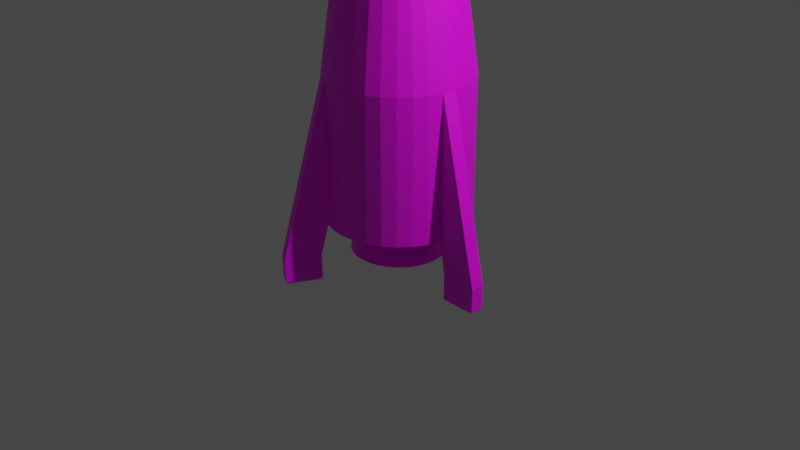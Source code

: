 # Source: lander_big.blend  (saved by Blender 3.4.6; exported with 4.5.12 LTS)
import bpy
from mathutils import Matrix  # noqa: F401  (used for matrix-valued properties, if any)

bpy.ops.wm.read_factory_settings(use_empty=True)
scene = bpy.context.scene
scene.name = 'Scene'

# ---- collections
col_collection = bpy.data.collections.new('Collection'); scene.collection.children.link(col_collection)

# ---- images (referenced by path relative to the original .blend; pixels are not part of the script)
import os
ASSET_DIR = os.environ.get("B2B_ASSET_DIR", "")  # directory of the original .blend (textures are referenced by path, not embedded)
HERE = os.path.dirname(os.path.abspath(__file__))  # packed textures are extracted next to this script under _unpacked/

def load_image(name, relpath, width, height, colorspace="sRGB"):
    """Load a texture the original file referenced (path relative to the .blend, or extracted next to this script)."""
    p = next((c for c in (os.path.join(HERE, relpath), os.path.join(ASSET_DIR, relpath)) if relpath and os.path.exists(c)), "")
    if p:
        img = bpy.data.images.load(p, check_existing=True)
        img.name = name
    else:  # same state as the original file: an image datablock whose file is absent (Cycles renders it pink)
        img = bpy.data.images.new(name, width, height)
        img.source = "FILE"
        img.filepath = "//" + (relpath or name)
    img.colorspace_settings.name = colorspace
    return img
img_europa_nodes_core_nickel_png = load_image('europa_nodes_core_nickel.png', 'europa_nodes_core_nickel.png', 1024, 1024, 'sRGB')
img_europa_nodes_silicate_png = load_image('europa_nodes_silicate.png', 'europa_nodes_silicate.png', 1024, 1024, 'sRGB')
img_eln_wire_png = load_image('eln_wire.png', 'eln_wire.png', 1024, 1024, 'sRGB')
img_europa_nodes_hard_ice_png = load_image('europa_nodes_hard_ice.png', 'europa_nodes_hard_ice.png', 1024, 1024, 'sRGB')

# ---- materials (node trees are filled in below, after node groups)
mat_body = bpy.data.materials.new('body')
mat_body.use_transparent_shadow = False
mat_thruster = bpy.data.materials.new('thruster')
mat_thruster.use_transparent_shadow = False
mat_windows = bpy.data.materials.new('windows')
mat_windows.use_transparent_shadow = False
mat_accent = bpy.data.materials.new('accent')
mat_accent.use_transparent_shadow = False

# ---- material node trees
mat_body.use_nodes = True; mat_body.node_tree.nodes.clear()
_N = mat_body.node_tree.nodes; _L = mat_body.node_tree.links
n0 = _N.new('ShaderNodeBsdfPrincipled'); n0.name = 'Principled BSDF'; n0.location = (10, 300)
n0.distribution = 'GGX'
n0.subsurface_method = 'RANDOM_WALK_SKIN'
n0.inputs[3].default_value = 1.45
n0.inputs[27].default_value = (0.0, 0.0, 0.0, 1.0)
n0.inputs[28].default_value = 1.0
n1 = _N.new('ShaderNodeOutputMaterial'); n1.name = 'Material Output'; n1.location = (300, 300)
n2 = _N.new('ShaderNodeTexImage'); n2.name = 'Image Texture'; n2.location = (-251, 98)
n2.image = img_europa_nodes_core_nickel_png
_L.new(n0.outputs[0], n1.inputs[0])
_L.new(n2.outputs[0], n0.inputs[0])
n1.is_active_output = True
mat_thruster.use_nodes = True; mat_thruster.node_tree.nodes.clear()
_N = mat_thruster.node_tree.nodes; _L = mat_thruster.node_tree.links
n0 = _N.new('ShaderNodeBsdfPrincipled'); n0.name = 'Principled BSDF'; n0.location = (10, 300)
n0.distribution = 'GGX'
n0.subsurface_method = 'RANDOM_WALK_SKIN'
n0.inputs[3].default_value = 1.45
n0.inputs[27].default_value = (0.0, 0.0, 0.0, 1.0)
n0.inputs[28].default_value = 1.0
n1 = _N.new('ShaderNodeOutputMaterial'); n1.name = 'Material Output'; n1.location = (300, 300)
n2 = _N.new('ShaderNodeTexImage'); n2.name = 'Image Texture.001'; n2.location = (-380, 157)
n2.image = img_europa_nodes_silicate_png
_L.new(n0.outputs[0], n1.inputs[0])
_L.new(n2.outputs[0], n0.inputs[0])
n1.is_active_output = True
mat_windows.use_nodes = True; mat_windows.node_tree.nodes.clear()
_N = mat_windows.node_tree.nodes; _L = mat_windows.node_tree.links
n0 = _N.new('ShaderNodeBsdfPrincipled'); n0.name = 'Principled BSDF'; n0.location = (10, 300)
n0.distribution = 'GGX'
n0.subsurface_method = 'RANDOM_WALK_SKIN'
n0.inputs[3].default_value = 1.45
n0.inputs[27].default_value = (0.0, 0.0, 0.0, 1.0)
n0.inputs[28].default_value = 1.0
n1 = _N.new('ShaderNodeOutputMaterial'); n1.name = 'Material Output'; n1.location = (300, 300)
n2 = _N.new('ShaderNodeTexImage'); n2.name = 'Image Texture.001'; n2.location = (-400, 198)
n2.image = img_eln_wire_png
_L.new(n0.outputs[0], n1.inputs[0])
_L.new(n2.outputs[0], n0.inputs[0])
n1.is_active_output = True
mat_accent.use_nodes = True; mat_accent.node_tree.nodes.clear()
_N = mat_accent.node_tree.nodes; _L = mat_accent.node_tree.links
n0 = _N.new('ShaderNodeBsdfPrincipled'); n0.name = 'Principled BSDF'; n0.location = (10, 300)
n0.distribution = 'GGX'
n0.subsurface_method = 'RANDOM_WALK_SKIN'
n0.inputs[3].default_value = 1.45
n0.inputs[27].default_value = (0.0, 0.0, 0.0, 1.0)
n0.inputs[28].default_value = 1.0
n1 = _N.new('ShaderNodeOutputMaterial'); n1.name = 'Material Output'; n1.location = (300, 300)
n2 = _N.new('ShaderNodeTexImage'); n2.name = 'Image Texture'; n2.location = (-323, 157)
n2.image = img_europa_nodes_hard_ice_png
_L.new(n0.outputs[0], n1.inputs[0])
_L.new(n2.outputs[0], n0.inputs[0])
n1.is_active_output = True

# ---- world
world_world = bpy.data.worlds.new('World'); scene.world = world_world
world_world.use_nodes = True; world_world.node_tree.nodes.clear()
_N = world_world.node_tree.nodes; _L = world_world.node_tree.links
n0 = _N.new('ShaderNodeOutputWorld'); n0.name = 'World Output'; n0.location = (300, 300)
n1 = _N.new('ShaderNodeBackground'); n1.name = 'Background'; n1.location = (10, 300)
n1.inputs[0].default_value = (0.05088, 0.05088, 0.05088, 1.0)
_L.new(n1.outputs[0], n0.inputs[0])
n0.is_active_output = True
world_world.color = (0.05088, 0.05088, 0.05088)
world_world.use_sun_shadow = False
world_world.sun_shadow_jitter_overblur = 0.0

# ---- cameras
cam_camera = bpy.data.cameras.new('Camera')
cam_camera.clip_end = 100.0
cam_camera.ortho_scale = 7.314

# ---- lights
light_light = bpy.data.lights.new('Light', 'POINT')
light_light.transmission_factor = 0.0
light_light.energy = 1000.0
light_light.shadow_soft_size = 0.1
light_light.shadow_maximum_resolution = 0.006
light_light.use_absolute_resolution = True

# ---- meshes
me_cylinder = bpy.data.meshes.new('Cylinder')
me_cylinder.from_pydata([(0.0, 1.0, -0.6499), (0.0, 1.0, 1.35), (0.1951, 0.9808, -0.6499), (0.1951, 0.9808, 1.35), (0.3827, 0.9239, -0.6499), (0.3827, 0.9239, 1.35), (0.5556, 0.8315, -0.6499), (0.5556, 0.8315, 1.35), (0.7071, 0.7071, -0.6499), (0.7071, 0.7071, 1.35), (0.8315, 0.5556, -0.6499), (0.8315, 0.5556, 1.35), (0.9239, 0.3827, -0.6499), (0.9239, 0.3827, 1.35), (0.9808, 0.1951, -0.6499), (0.9808, 0.1951, 1.35), (1.0, 0.0, -0.6499), (1.0, 0.0, 1.35), (0.9808, -0.1951, -0.6499), (0.9808, -0.1951, 1.35), (0.9239, -0.3827, -0.6499), (0.9239, -0.3827, 1.35), (0.8315, -0.5556, -0.6499), (0.8315, -0.5556, 1.35), (0.7071, -0.7071, -0.6499), (0.7071, -0.7071, 1.35), (0.5556, -0.8315, -0.6499), (0.5556, -0.8315, 1.35), (0.3827, -0.9239, -0.6499), (0.3827, -0.9239, 1.35), (0.1951, -0.9808, -0.6499), (0.1951, -0.9808, 1.35), (0.0, -1.0, -0.6499), (0.0, -1.0, 1.35), (-0.1951, -0.9808, -0.6499), (-0.1951, -0.9808, 1.35), (-0.3827, -0.9239, -0.6499), (-0.3827, -0.9239, 1.35), (-0.5556, -0.8315, -0.6499), (-0.5556, -0.8315, 1.35), (-0.7071, -0.7071, -0.6499), (-0.7071, -0.7071, 1.35), (-0.8315, -0.5556, -0.6499), (-0.8315, -0.5556, 1.35), (-0.9239, -0.3827, -0.6499), (-0.9239, -0.3827, 1.35), (-0.9808, -0.1951, -0.6499), (-0.9808, -0.1951, 1.35), (-1.0, 0.0, -0.6499), (-1.0, 0.0, 1.35), (-0.9808, 0.1951, -0.6499), (-0.9808, 0.1951, 1.35), (-0.9239, 0.3827, -0.6499), (-0.9239, 0.3827, 1.35), (-0.8315, 0.5556, -0.6499), (-0.8315, 0.5556, 1.35), (-0.7071, 0.7071, -0.6499), (-0.7071, 0.7071, 1.35), (-0.5556, 0.8315, -0.6499), (-0.5556, 0.8315, 1.35), (-0.3827, 0.9239, -0.6499), (-0.3827, 0.9239, 1.35), (-0.1951, 0.9808, -0.6499), (-0.1951, 0.9808, 1.35), (0.1405, 0.7062, 3.35), (1.315e-08, 0.72, 3.35), (0.2755, 0.6652, 3.35), (0.4, 0.5987, 3.35), (0.5091, 0.5091, 3.35), (0.5987, 0.4, 3.35), (0.6652, 0.2755, 3.35), (0.7062, 0.1405, 3.35), (0.72, 4.545e-09, 3.35), (0.7062, -0.1405, 3.35), (0.6652, -0.2755, 3.35), (0.5987, -0.4, 3.35), (0.5091, -0.5091, 3.35), (0.4, -0.5987, 3.35), (0.2755, -0.6652, 3.35), (0.1405, -0.7062, 3.35), (1.315e-08, -0.72, 3.35), (-0.1405, -0.7062, 3.35), (-0.2755, -0.6652, 3.35), (-0.4, -0.5987, 3.35), (-0.5091, -0.5091, 3.35), (-0.5987, -0.4, 3.35), (-0.6652, -0.2755, 3.35), (-0.7062, -0.1405, 3.35), (-0.72, 4.545e-09, 3.35), (-0.7062, 0.1405, 3.35), (-0.6652, 0.2755, 3.35), (-0.5987, 0.4, 3.35), (-0.5091, 0.5091, 3.35), (-0.4, 0.5987, 3.35), (-0.2755, 0.6652, 3.35), (-0.1405, 0.7062, 3.35), (0.1405, 0.7062, 3.85), (6.398e-08, 0.72, 3.85), (0.2755, 0.6652, 3.85), (0.4, 0.5987, 3.85), (0.5091, 0.5091, 3.85), (0.5987, 0.4, 3.85), (0.6652, 0.2755, 3.85), (0.7062, 0.1405, 3.85), (0.72, 4.545e-09, 3.85), (0.7062, -0.1405, 3.85), (0.6652, -0.2755, 3.85), (0.5987, -0.4, 3.85), (0.5091, -0.5091, 3.85), (0.4, -0.5987, 3.85), (0.2755, -0.6652, 3.85), (0.1405, -0.7062, 3.85), (6.398e-08, -0.72, 3.85), (-0.1405, -0.7062, 3.85), (-0.2755, -0.6652, 3.85), (-0.4, -0.5987, 3.85), (-0.5091, -0.5091, 3.85), (-0.5987, -0.4, 3.85), (-0.6652, -0.2755, 3.85), (-0.7062, -0.1405, 3.85), (-0.72, 4.545e-09, 3.85), (-0.7062, 0.1405, 3.85), (-0.6652, 0.2755, 3.85), (-0.5987, 0.4, 3.85), (-0.5091, 0.5091, 3.85), (-0.4, 0.5987, 3.85), (-0.2755, 0.6652, 3.85), (-0.1405, 0.7062, 3.85), (0.008428, 0.04237, 5.85), (1.111e-07, 0.0432, 5.85), (0.01653, 0.03991, 5.85), (0.024, 0.03592, 5.85), (0.03055, 0.03055, 5.85), (0.03592, 0.024, 5.85), (0.03991, 0.01653, 5.85), (0.04237, 0.008428, 5.85), (0.0432, 2.676e-09, 5.85), (0.04237, -0.008428, 5.85), (0.03991, -0.01653, 5.85), (0.03592, -0.024, 5.85), (0.03055, -0.03055, 5.85), (0.024, -0.03592, 5.85), (0.01653, -0.03991, 5.85), (0.008428, -0.04237, 5.85), (1.111e-07, -0.0432, 5.85), (-0.008428, -0.04237, 5.85), (-0.01653, -0.03991, 5.85), (-0.024, -0.03592, 5.85), (-0.03055, -0.03055, 5.85), (-0.03592, -0.024, 5.85), (-0.03991, -0.01653, 5.85), (-0.04237, -0.008428, 5.85), (-0.0432, 2.676e-09, 5.85), (-0.04237, 0.008428, 5.85), (-0.03991, 0.01653, 5.85), (-0.03592, 0.024, 5.85), (-0.03055, 0.03055, 5.85), (-0.024, 0.03592, 5.85), (-0.01653, 0.03991, 5.85), (-0.008428, 0.04237, 5.85), (1.589, -0.03392, -1.101), (1.089, -0.03392, -1.101), (1.089, -0.2299, -1.099), (1.589, -0.2299, -1.099), (-0.6624, -1.454, -1.101), (-0.4325, -1.01, -1.094), (-0.6065, -0.92, -1.099), (-0.8364, -1.364, -1.106), (-0.8508, 1.346, -1.089), (-0.5838, 0.9235, -1.11), (-0.4181, 1.028, -1.111), (-0.6852, 1.451, -1.09), (1.589, -0.03753, -1.432), (1.549, -0.07814, -1.472), (1.13, -0.07814, -1.472), (1.089, -0.03753, -1.432), (1.13, -0.1938, -1.47), (1.089, -0.2335, -1.43), (1.589, -0.2335, -1.43), (1.549, -0.1938, -1.47), (-0.6521, -1.454, -1.431), (-0.668, -1.4, -1.472), (-0.475, -1.027, -1.466), (-0.4222, -1.01, -1.424), (-0.5777, -0.9741, -1.469), (-0.5961, -0.92, -1.43), (-0.826, -1.364, -1.437), (-0.7706, -1.347, -1.475), (-0.8591, 1.357, -1.42), (-0.8047, 1.346, -1.462), (-0.5805, 0.9915, -1.479), (-0.592, 0.9348, -1.441), (-0.4828, 1.053, -1.48), (-0.4264, 1.04, -1.441), (-0.6934, 1.462, -1.42), (-0.7069, 1.408, -1.462), (1.484e-08, 0.3, -0.75), (0.05853, 0.2942, -0.75), (0.1148, 0.2772, -0.75), (0.1667, 0.2494, -0.75), (0.2121, 0.2121, -0.75), (0.2494, 0.1667, -0.75), (0.2772, 0.1148, -0.75), (0.2942, 0.05853, -0.75), (0.3, 1.043e-08, -0.75), (0.2942, -0.05853, -0.75), (0.2772, -0.1148, -0.75), (0.2494, -0.1667, -0.75), (0.2121, -0.2121, -0.75), (0.1667, -0.2494, -0.75), (0.1148, -0.2772, -0.75), (0.05853, -0.2942, -0.75), (1.484e-08, -0.3, -0.75), (-0.05853, -0.2942, -0.75), (-0.1148, -0.2772, -0.75), (-0.1667, -0.2494, -0.75), (-0.2121, -0.2121, -0.75), (-0.2494, -0.1667, -0.75), (-0.2772, -0.1148, -0.75), (-0.2942, -0.05853, -0.75), (-0.3, 1.043e-08, -0.75), (-0.2942, 0.05853, -0.75), (-0.2772, 0.1148, -0.75), (-0.2494, 0.1667, -0.75), (-0.2121, 0.2121, -0.75), (-0.1667, 0.2494, -0.75), (-0.1148, 0.2772, -0.75), (-0.05853, 0.2942, -0.75), (-3.079e-08, 0.66, -1.125), (0.1288, 0.6473, -1.125), (0.2526, 0.6098, -1.125), (0.3667, 0.5488, -1.125), (0.4667, 0.4667, -1.125), (0.5488, 0.3667, -1.125), (0.6098, 0.2526, -1.125), (0.6473, 0.1288, -1.125), (0.66, 2.071e-08, -1.125), (0.6473, -0.1288, -1.125), (0.6098, -0.2526, -1.125), (0.5488, -0.3667, -1.125), (0.4667, -0.4667, -1.125), (0.3667, -0.5488, -1.125), (0.2526, -0.6098, -1.125), (0.1288, -0.6473, -1.125), (-3.079e-08, -0.66, -1.125), (-0.1288, -0.6473, -1.125), (-0.2526, -0.6098, -1.125), (-0.3667, -0.5488, -1.125), (-0.4667, -0.4667, -1.125), (-0.5488, -0.3667, -1.125), (-0.6098, -0.2526, -1.125), (-0.6473, -0.1288, -1.125), (-0.66, 2.071e-08, -1.125), (-0.6473, 0.1288, -1.125), (-0.6098, 0.2526, -1.125), (-0.5488, 0.3667, -1.125), (-0.4667, 0.4667, -1.125), (-0.3667, 0.5488, -1.125), (-0.2526, 0.6098, -1.125), (-0.1288, 0.6473, -1.125), (-3.604e-08, 0.0528, -0.85), (0.0103, 0.05179, -0.85), (0.02021, 0.04878, -0.85), (0.02933, 0.0439, -0.85), (0.03734, 0.03734, -0.85), (0.0439, 0.02933, -0.85), (0.04878, 0.02021, -0.85), (0.05179, 0.0103, -0.85), (0.0528, 1.071e-08, -0.85), (0.05179, -0.0103, -0.85), (0.04878, -0.02021, -0.85), (0.0439, -0.02933, -0.85), (0.03734, -0.03734, -0.85), (0.02933, -0.0439, -0.85), (0.02021, -0.04878, -0.85), (0.0103, -0.05179, -0.85), (-3.604e-08, -0.0528, -0.85), (-0.0103, -0.05179, -0.85), (-0.02021, -0.04878, -0.85), (-0.02933, -0.0439, -0.85), (-0.03734, -0.03734, -0.85), (-0.0439, -0.02933, -0.85), (-0.04878, -0.02021, -0.85), (-0.05179, -0.0103, -0.85), (-0.0528, 1.071e-08, -0.85), (-0.05179, 0.0103, -0.85), (-0.04878, 0.02021, -0.85), (-0.0439, 0.02933, -0.85), (-0.03734, 0.03734, -0.85), (-0.02933, 0.0439, -0.85), (-0.02021, 0.04878, -0.85), (-0.0103, 0.05179, -0.85)], [], [(0, 1, 3, 2), (2, 3, 5, 4), (4, 5, 7, 6), (6, 7, 9, 8), (8, 9, 11, 10), (10, 11, 13, 12), (12, 13, 15, 14), (14, 15, 17, 16), (36, 37, 164, 165), (18, 19, 21, 20), (20, 21, 23, 22), (22, 23, 25, 24), (24, 25, 27, 26), (26, 27, 29, 28), (28, 29, 31, 30), (30, 31, 33, 32), (32, 33, 35, 34), (34, 35, 37, 36), (60, 58, 169, 170), (38, 39, 41, 40), (40, 41, 43, 42), (42, 43, 45, 44), (44, 45, 47, 46), (46, 47, 49, 48), (48, 49, 51, 50), (50, 51, 53, 52), (52, 53, 55, 54), (54, 55, 57, 56), (56, 57, 59, 58), (39, 38, 166, 167), (45, 43, 85, 86), (60, 61, 63, 62), (62, 63, 1, 0), (2, 4, 198, 197), (81, 80, 112, 113), (63, 61, 94, 95), (19, 17, 72, 73), (37, 35, 81, 82), (55, 53, 90, 91), (11, 9, 68, 69), (29, 27, 77, 78), (47, 45, 86, 87), (3, 1, 65, 64), (1, 63, 95, 65), (21, 19, 73, 74), (39, 37, 82, 83), (57, 55, 91, 92), (13, 11, 69, 70), (31, 29, 78, 79), (49, 47, 87, 88), (5, 3, 64, 66), (23, 21, 74, 75), (41, 39, 83, 84), (59, 57, 92, 93), (15, 13, 70, 71), (33, 31, 79, 80), (51, 49, 88, 89), (7, 5, 66, 67), (25, 23, 75, 76), (43, 41, 84, 85), (61, 59, 93, 94), (17, 15, 71, 72), (35, 33, 80, 81), (53, 51, 89, 90), (9, 7, 67, 68), (27, 25, 76, 77), (116, 115, 147, 148), (68, 67, 99, 100), (95, 94, 126, 127), (82, 81, 113, 114), (69, 68, 100, 101), (65, 95, 127, 97), (83, 82, 114, 115), (70, 69, 101, 102), (84, 83, 115, 116), (71, 70, 102, 103), (85, 84, 116, 117), (72, 71, 103, 104), (86, 85, 117, 118), (73, 72, 104, 105), (87, 86, 118, 119), (74, 73, 105, 106), (88, 87, 119, 120), (75, 74, 106, 107), (89, 88, 120, 121), (76, 75, 107, 108), (90, 89, 121, 122), (77, 76, 108, 109), (91, 90, 122, 123), (78, 77, 109, 110), (64, 65, 97, 96), (92, 91, 123, 124), (79, 78, 110, 111), (66, 64, 96, 98), (93, 92, 124, 125), (80, 79, 111, 112), (67, 66, 98, 99), (94, 93, 125, 126), (128, 129, 159, 158, 157, 156, 155, 154, 153, 152, 151, 150, 149, 148, 147, 146, 145, 144, 143, 142, 141, 140, 139, 138, 137, 136, 135, 134, 133, 132, 131, 130), (103, 102, 134, 135), (117, 116, 148, 149), (104, 103, 135, 136), (118, 117, 149, 150), (105, 104, 136, 137), (119, 118, 150, 151), (106, 105, 137, 138), (120, 119, 151, 152), (107, 106, 138, 139), (121, 120, 152, 153), (108, 107, 139, 140), (122, 121, 153, 154), (109, 108, 140, 141), (123, 122, 154, 155), (110, 109, 141, 142), (96, 97, 129, 128), (124, 123, 155, 156), (111, 110, 142, 143), (98, 96, 128, 130), (125, 124, 156, 157), (112, 111, 143, 144), (99, 98, 130, 131), (126, 125, 157, 158), (113, 112, 144, 145), (100, 99, 131, 132), (127, 126, 158, 159), (114, 113, 145, 146), (101, 100, 132, 133), (97, 127, 159, 129), (115, 114, 146, 147), (102, 101, 133, 134), (171, 170, 193, 194), (162, 161, 175, 177), (167, 166, 185, 186), (19, 18, 162, 163), (16, 17, 160, 161), (59, 61, 171, 168), (38, 36, 165, 166), (18, 16, 161, 162), (61, 60, 170, 171), (37, 39, 167, 164), (58, 59, 168, 169), (17, 19, 163, 160), (160, 163, 178, 172), (164, 167, 186, 180), (168, 171, 194, 188), (166, 165, 183, 185), (165, 164, 180, 183), (170, 169, 191, 193), (174, 173, 179, 176), (169, 168, 188, 191), (182, 181, 187, 184), (163, 162, 177, 178), (190, 189, 195, 192), (173, 174, 175, 172), (174, 176, 177, 175), (179, 173, 172, 178), (178, 177, 176, 179), (181, 182, 183, 180), (182, 184, 185, 183), (187, 181, 180, 186), (186, 185, 184, 187), (189, 190, 191, 188), (190, 192, 193, 191), (195, 189, 188, 194), (194, 193, 192, 195), (161, 160, 172, 175), (201, 202, 234, 233), (20, 22, 207, 206), (38, 40, 216, 215), (56, 58, 225, 224), (12, 14, 203, 202), (30, 32, 212, 211), (48, 50, 221, 220), (4, 6, 199, 198), (22, 24, 208, 207), (40, 42, 217, 216), (58, 60, 226, 225), (14, 16, 204, 203), (32, 34, 213, 212), (50, 52, 222, 221), (6, 8, 200, 199), (24, 26, 209, 208), (42, 44, 218, 217), (60, 62, 227, 226), (16, 18, 205, 204), (34, 36, 214, 213), (52, 54, 223, 222), (8, 10, 201, 200), (26, 28, 210, 209), (44, 46, 219, 218), (0, 2, 197, 196), (62, 0, 196, 227), (18, 20, 206, 205), (36, 38, 215, 214), (54, 56, 224, 223), (10, 12, 202, 201), (28, 30, 211, 210), (46, 48, 220, 219), (236, 237, 269, 268), (215, 216, 248, 247), (202, 203, 235, 234), (216, 217, 249, 248), (203, 204, 236, 235), (217, 218, 250, 249), (204, 205, 237, 236), (218, 219, 251, 250), (205, 206, 238, 237), (219, 220, 252, 251), (206, 207, 239, 238), (220, 221, 253, 252), (207, 208, 240, 239), (221, 222, 254, 253), (208, 209, 241, 240), (222, 223, 255, 254), (209, 210, 242, 241), (196, 197, 229, 228), (223, 224, 256, 255), (210, 211, 243, 242), (197, 198, 230, 229), (224, 225, 257, 256), (211, 212, 244, 243), (198, 199, 231, 230), (225, 226, 258, 257), (212, 213, 245, 244), (199, 200, 232, 231), (226, 227, 259, 258), (213, 214, 246, 245), (200, 201, 233, 232), (227, 196, 228, 259), (214, 215, 247, 246), (260, 261, 262, 263, 264, 265, 266, 267, 268, 269, 270, 271, 272, 273, 274, 275, 276, 277, 278, 279, 280, 281, 282, 283, 284, 285, 286, 287, 288, 289, 290, 291), (250, 251, 283, 282), (237, 238, 270, 269), (251, 252, 284, 283), (238, 239, 271, 270), (252, 253, 285, 284), (239, 240, 272, 271), (253, 254, 286, 285), (240, 241, 273, 272), (254, 255, 287, 286), (241, 242, 274, 273), (228, 229, 261, 260), (255, 256, 288, 287), (242, 243, 275, 274), (229, 230, 262, 261), (256, 257, 289, 288), (243, 244, 276, 275), (230, 231, 263, 262), (257, 258, 290, 289), (244, 245, 277, 276), (231, 232, 264, 263), (258, 259, 291, 290), (245, 246, 278, 277), (232, 233, 265, 264), (259, 228, 260, 291), (246, 247, 279, 278), (233, 234, 266, 265), (247, 248, 280, 279), (234, 235, 267, 266), (248, 249, 281, 280), (235, 236, 268, 267), (249, 250, 282, 281)])
me_cylinder.polygons.foreach_set('material_index', [0, 3, 0, 0, 3, 0, 0, 0, 3, 0, 0, 0, 3, 0, 3, 0, 0, 0, 0, 0, 0, 0, 3, 0, 0, 3, 0, 0, 0, 3, 0, 0, 0, 1, 2, 0, 3, 0, 0, 3, 0, 3, 0, 0, 0, 3, 0, 0, 3, 0, 3, 0, 0, 0, 0, 0, 0, 0, 0, 0, 3, 0, 0, 3, 0, 3, 0, 2, 2, 2, 2, 2, 2, 2, 2, 2, 2, 2, 2, 2, 2, 2, 2, 2, 2, 2, 2, 2, 2, 2, 2, 2, 2, 2, 2, 2, 2, 2, 3, 0, 0, 0, 0, 3, 3, 0, 0, 0, 0, 0, 3, 3, 0, 0, 0, 0, 3, 3, 0, 0, 0, 3, 0, 0, 0, 0, 3, 0, 3, 0, 0, 0, 0, 3, 3, 3, 0, 0, 3, 3, 3, 3, 0, 0, 0, 0, 0, 0, 0, 0, 0, 0, 0, 0, 0, 0, 0, 0, 0, 0, 0, 0, 0, 0, 0, 0, 1, 1, 1, 1, 1, 1, 1, 1, 1, 1, 1, 1, 1, 1, 1, 1, 1, 1, 1, 1, 1, 1, 1, 1, 1, 1, 1, 1, 1, 1, 1, 1, 1, 1, 1, 1, 1, 1, 1, 1, 1, 1, 1, 1, 1, 1, 1, 1, 1, 1, 1, 1, 1, 1, 1, 1, 1, 1, 1, 1, 1, 1, 1, 1, 1, 1, 1, 1, 1, 1, 1, 1, 1, 1, 1, 1, 1, 1, 1, 1, 1, 1, 1, 1, 1, 1, 1, 1, 1, 1, 1, 1, 1, 1, 1, 1])
_uv = me_cylinder.uv_layers.new(name='UVMap')
_uv.uv.foreach_set('vector', [1.0, 0.0, 1.0, 1.0, 0.9375, 1.0, 0.9375, 0.0, 0.9375, 0.0, 0.9375, 1.0, 0.875, 1.0, 0.875, 0.0, 0.875, 0.0, 0.875, 1.0, 0.8125, 1.0, 0.8125, 0.0, 0.8125, 0.0, 0.8125, 1.0, 0.75, 1.0, 0.75, 0.0, 0.75, 0.0, 0.75, 1.0, 0.6875, 1.0, 0.6875, 0.0, 0.6875, 0.0, 0.6875, 1.0, 0.625, 1.0, 0.625, 0.0, 0.625, 0.0, 0.625, 1.0, 0.5625, 1.0, 0.5625, 0.0, 0.5625, 0.0, 0.5625, 1.0, 0.5, 1.0, 0.5, 0.0, 0.875, 0.0, 0.875, 1.0, 0.875, 1.0, 0.875, 0.0, 0.4375, 0.0, 0.4375, 1.0, 0.375, 1.0, 0.375, 0.0, 0.375, 0.0, 0.375, 1.0, 0.3125, 1.0, 0.3125, 0.0, 0.3125, 0.0, 0.3125, 1.0, 0.25, 1.0, 0.25, 0.0, 0.25, 0.0, 0.25, 1.0, 0.1875, 1.0, 0.1875, 0.0, 0.1875, 0.0, 0.1875, 1.0, 0.125, 1.0, 0.125, 0.0, 0.125, 0.0, 0.125, 1.0, 0.0625, 1.0, 0.0625, 0.0, 0.0625, 0.0, 0.0625, 1.0, 0.0, 1.0, 0.0, 0.0, 1.0, 0.0, 1.0, 1.0, 0.9375, 1.0, 0.9375, 0.0, 0.9375, 0.0, 0.9375, 1.0, 0.875, 1.0, 0.875, 0.0, 0.6582, 0.4717, 0.6167, 0.4496, 0.6167, 0.4496, 0.6582, 0.4717, 0.8125, 0.0, 0.8125, 1.0, 0.75, 1.0, 0.75, 0.0, 0.75, 0.0, 0.75, 1.0, 0.6875, 1.0, 0.6875, 0.0, 0.6875, 0.0, 0.6875, 1.0, 0.625, 1.0, 0.625, 0.0, 0.625, 0.0, 0.625, 1.0, 0.5625, 1.0, 0.5625, 0.0, 0.5625, 0.0, 0.5625, 1.0, 0.5, 1.0, 0.5, 0.0, 0.5, 0.0, 0.5, 1.0, 0.4375, 1.0, 0.4375, 0.0, 0.4375, 0.0, 0.4375, 1.0, 0.375, 1.0, 0.375, 0.0, 0.375, 0.0, 0.375, 1.0, 0.3125, 1.0, 0.3125, 0.0, 0.3125, 0.0, 0.3125, 1.0, 0.25, 1.0, 0.25, 0.0, 0.25, 0.0, 0.25, 1.0, 0.1875, 1.0, 0.1875, 0.0, 0.8125, 1.0, 0.8125, 0.0, 0.8125, 0.0, 0.8125, 1.0, 0.3125, 1.0, 0.3438, 1.0, 0.3438, 1.0, 0.3125, 1.0, 0.125, 0.0, 0.125, 1.0, 0.0625, 1.0, 0.0625, 0.0, 0.0625, 0.0, 0.0625, 1.0, 0.0, 1.0, 0.0, 0.0, 0.9688, 0.5, 0.9375, 0.5, 0.9375, 0.5, 0.9688, 0.5, 0.4688, 1.0, 0.5, 1.0, 0.5, 1.0, 0.4688, 1.0, 0.03125, 1.0, 0.0625, 1.0, 0.0625, 1.0, 0.03125, 1.0, 0.7188, 1.0, 0.75, 1.0, 0.75, 1.0, 0.7188, 1.0, 0.4375, 1.0, 0.4688, 1.0, 0.4688, 1.0, 0.4375, 1.0, 0.1562, 1.0, 0.1875, 1.0, 0.1875, 1.0, 0.1562, 1.0, 0.8438, 1.0, 0.875, 1.0, 0.875, 1.0, 0.8438, 1.0, 0.5625, 1.0, 0.5938, 1.0, 0.5938, 1.0, 0.5625, 1.0, 0.2812, 1.0, 0.3125, 1.0, 0.3125, 1.0, 0.2812, 1.0, 0.9688, 1.0, 1.0, 1.0, 1.0, 1.0, 0.9688, 1.0, 0.0, 1.0, 0.03125, 1.0, 0.03125, 1.0, 0.0, 1.0, 0.6875, 1.0, 0.7188, 1.0, 0.7188, 1.0, 0.6875, 1.0, 0.4062, 1.0, 0.4375, 1.0, 0.4375, 1.0, 0.4062, 1.0, 0.125, 1.0, 0.1562, 1.0, 0.1562, 1.0, 0.125, 1.0, 0.8125, 1.0, 0.8438, 1.0, 0.8438, 1.0, 0.8125, 1.0, 0.5312, 1.0, 0.5625, 1.0, 0.5625, 1.0, 0.5312, 1.0, 0.25, 1.0, 0.2812, 1.0, 0.2812, 1.0, 0.25, 1.0, 0.9375, 1.0, 0.9688, 1.0, 0.9688, 1.0, 0.9375, 1.0, 0.6562, 1.0, 0.6875, 1.0, 0.6875, 1.0, 0.6562, 1.0, 0.375, 1.0, 0.4062, 1.0, 0.4062, 1.0, 0.375, 1.0, 0.09375, 1.0, 0.125, 1.0, 0.125, 1.0, 0.09375, 1.0, 0.7812, 1.0, 0.8125, 1.0, 0.8125, 1.0, 0.7812, 1.0, 0.5, 1.0, 0.5312, 1.0, 0.5312, 1.0, 0.5, 1.0, 0.2188, 1.0, 0.25, 1.0, 0.25, 1.0, 0.2188, 1.0, 0.9062, 1.0, 0.9375, 1.0, 0.9375, 1.0, 0.9062, 1.0, 0.625, 1.0, 0.6562, 1.0, 0.6562, 1.0, 0.625, 1.0, 0.3438, 1.0, 0.375, 1.0, 0.375, 1.0, 0.3438, 1.0, 0.0625, 1.0, 0.09375, 1.0, 0.09375, 1.0, 0.0625, 1.0, 0.75, 1.0, 0.7812, 1.0, 0.7812, 1.0, 0.75, 1.0, 0.4688, 1.0, 0.5, 1.0, 0.5, 1.0, 0.4688, 1.0, 0.1875, 1.0, 0.2188, 1.0, 0.2188, 1.0, 0.1875, 1.0, 0.875, 1.0, 0.9062, 1.0, 0.9062, 1.0, 0.875, 1.0, 0.5938, 1.0, 0.625, 1.0, 0.625, 1.0, 0.5938, 1.0, 0.375, 1.0, 0.4062, 1.0, 0.4062, 1.0, 0.375, 1.0, 0.875, 1.0, 0.9062, 1.0, 0.9062, 1.0, 0.875, 1.0, 0.03125, 1.0, 0.0625, 1.0, 0.0625, 1.0, 0.03125, 1.0, 0.4375, 1.0, 0.4688, 1.0, 0.4688, 1.0, 0.4375, 1.0, 0.8438, 1.0, 0.875, 1.0, 0.875, 1.0, 0.8438, 1.0, 0.0, 1.0, 0.03125, 1.0, 0.03125, 1.0, 0.0, 1.0, 0.4062, 1.0, 0.4375, 1.0, 0.4375, 1.0, 0.4062, 1.0, 0.8125, 1.0, 0.8438, 1.0, 0.8438, 1.0, 0.8125, 1.0, 0.375, 1.0, 0.4062, 1.0, 0.4062, 1.0, 0.375, 1.0, 0.7812, 1.0, 0.8125, 1.0, 0.8125, 1.0, 0.7812, 1.0, 0.3438, 1.0, 0.375, 1.0, 0.375, 1.0, 0.3438, 1.0, 0.75, 1.0, 0.7812, 1.0, 0.7812, 1.0, 0.75, 1.0, 0.3125, 1.0, 0.3438, 1.0, 0.3438, 1.0, 0.3125, 1.0, 0.7188, 1.0, 0.75, 1.0, 0.75, 1.0, 0.7188, 1.0, 0.2812, 1.0, 0.3125, 1.0, 0.3125, 1.0, 0.2812, 1.0, 0.6875, 1.0, 0.7188, 1.0, 0.7188, 1.0, 0.6875, 1.0, 0.25, 1.0, 0.2812, 1.0, 0.2812, 1.0, 0.25, 1.0, 0.6562, 1.0, 0.6875, 1.0, 0.6875, 1.0, 0.6562, 1.0, 0.2188, 1.0, 0.25, 1.0, 0.25, 1.0, 0.2188, 1.0, 0.625, 1.0, 0.6562, 1.0, 0.6562, 1.0, 0.625, 1.0, 0.1875, 1.0, 0.2188, 1.0, 0.2188, 1.0, 0.1875, 1.0, 0.5938, 1.0, 0.625, 1.0, 0.625, 1.0, 0.5938, 1.0, 0.1562, 1.0, 0.1875, 1.0, 0.1875, 1.0, 0.1562, 1.0, 0.5625, 1.0, 0.5938, 1.0, 0.5938, 1.0, 0.5625, 1.0, 0.9688, 1.0, 1.0, 1.0, 1.0, 1.0, 0.9688, 1.0, 0.125, 1.0, 0.1562, 1.0, 0.1562, 1.0, 0.125, 1.0, 0.5312, 1.0, 0.5625, 1.0, 0.5625, 1.0, 0.5312, 1.0, 0.9375, 1.0, 0.9688, 1.0, 0.9688, 1.0, 0.9375, 1.0, 0.09375, 1.0, 0.125, 1.0, 0.125, 1.0, 0.09375, 1.0, 0.5, 1.0, 0.5312, 1.0, 0.5312, 1.0, 0.5, 1.0, 0.9062, 1.0, 0.9375, 1.0, 0.9375, 1.0, 0.9062, 1.0, 0.0625, 1.0, 0.09375, 1.0, 0.09375, 1.0, 0.0625, 1.0, 0.5975, 0.9905, 0.5, 1.0, 0.4025, 0.9905, 0.3087, 0.9623, 0.2222, 0.9166, 0.1464, 0.855, 0.08427, 0.78, 0.03806, 0.6944, 0.009607, 0.6016, 0.0, 0.505, 0.009607, 0.4084, 0.03806, 0.3156, 0.08427, 0.23, 0.1464, 0.155, 0.2222, 0.09342, 0.3087, 0.04768, 0.4025, 0.01951, 0.5, 0.01, 0.5975, 0.01951, 0.6913, 0.04768, 0.7778, 0.09342, 0.8536, 0.155, 0.9157, 0.23, 0.9619, 0.3156, 0.9904, 0.4084, 1.0, 0.505, 0.9904, 0.6016, 0.9619, 0.6944, 0.9157, 0.78, 0.8536, 0.855, 0.7778, 0.9166, 0.6913, 0.9623, 0.7812, 1.0, 0.8125, 1.0, 0.8125, 1.0, 0.7812, 1.0, 0.3438, 1.0, 0.375, 1.0, 0.375, 1.0, 0.3438, 1.0, 0.75, 1.0, 0.7812, 1.0, 0.7812, 1.0, 0.75, 1.0, 0.3125, 1.0, 0.3438, 1.0, 0.3438, 1.0, 0.3125, 1.0, 0.7188, 1.0, 0.75, 1.0, 0.75, 1.0, 0.7188, 1.0, 0.2812, 1.0, 0.3125, 1.0, 0.3125, 1.0, 0.2812, 1.0, 0.6875, 1.0, 0.7188, 1.0, 0.7188, 1.0, 0.6875, 1.0, 0.25, 1.0, 0.2812, 1.0, 0.2812, 1.0, 0.25, 1.0, 0.6562, 1.0, 0.6875, 1.0, 0.6875, 1.0, 0.6562, 1.0, 0.2188, 1.0, 0.25, 1.0, 0.25, 1.0, 0.2188, 1.0, 0.625, 1.0, 0.6562, 1.0, 0.6562, 1.0, 0.625, 1.0, 0.1875, 1.0, 0.2188, 1.0, 0.2188, 1.0, 0.1875, 1.0, 0.5938, 1.0, 0.625, 1.0, 0.625, 1.0, 0.5938, 1.0, 0.1562, 1.0, 0.1875, 1.0, 0.1875, 1.0, 0.1562, 1.0, 0.5625, 1.0, 0.5938, 1.0, 0.5938, 1.0, 0.5625, 1.0, 0.9688, 1.0, 1.0, 1.0, 1.0, 1.0, 0.9688, 1.0, 0.125, 1.0, 0.1562, 1.0, 0.1562, 1.0, 0.125, 1.0, 0.5312, 1.0, 0.5625, 1.0, 0.5625, 1.0, 0.5312, 1.0, 0.9375, 1.0, 0.9688, 1.0, 0.9688, 1.0, 0.9375, 1.0, 0.09375, 1.0, 0.125, 1.0, 0.125, 1.0, 0.09375, 1.0, 0.5, 1.0, 0.5312, 1.0, 0.5312, 1.0, 0.5, 1.0, 0.9062, 1.0, 0.9375, 1.0, 0.9375, 1.0, 0.9062, 1.0, 0.0625, 1.0, 0.09375, 1.0, 0.09375, 1.0, 0.0625, 1.0, 0.4688, 1.0, 0.5, 1.0, 0.5, 1.0, 0.4688, 1.0, 0.875, 1.0, 0.9062, 1.0, 0.9062, 1.0, 0.875, 1.0, 0.03125, 1.0, 0.0625, 1.0, 0.0625, 1.0, 0.03125, 1.0, 0.4375, 1.0, 0.4688, 1.0, 0.4688, 1.0, 0.4375, 1.0, 0.8438, 1.0, 0.875, 1.0, 0.875, 1.0, 0.8438, 1.0, 0.0, 1.0, 0.03125, 1.0, 0.03125, 1.0, 0.0, 1.0, 0.4062, 1.0, 0.4375, 1.0, 0.4375, 1.0, 0.4062, 1.0, 0.8125, 1.0, 0.8438, 1.0, 0.8438, 1.0, 0.8125, 1.0, 0.0625, 1.0, 0.0625, 0.5, 0.0625, 0.5, 0.0625, 1.0, 0.9854, 0.2032, 0.99, 0.25, 0.99, 0.25, 0.9854, 0.2032, 0.4062, 1.0, 0.4062, 0.5, 0.4062, 0.5, 0.4062, 1.0, 0.4375, 1.0, 0.4375, 0.0, 0.4375, 0.0, 0.4375, 1.0, 0.5, 0.0, 0.5, 1.0, 0.5, 1.0, 0.5, 0.0, 0.1875, 1.0, 0.125, 1.0, 0.125, 1.0, 0.1875, 1.0, 0.6167, 0.05045, 0.6582, 0.02827, 0.6582, 0.02827, 0.6167, 0.05045, 0.9854, 0.2032, 0.99, 0.25, 0.99, 0.25, 0.9854, 0.2032, 0.125, 1.0, 0.125, 0.0, 0.125, 0.0, 0.125, 1.0, 0.875, 1.0, 0.8125, 1.0, 0.8125, 1.0, 0.875, 1.0, 0.1875, 0.0, 0.1875, 1.0, 0.1875, 1.0, 0.1875, 0.0, 0.5, 1.0, 0.4375, 1.0, 0.4375, 1.0, 0.5, 1.0, 0.75, 1.0, 0.7188, 1.0, 0.7188, 1.0, 0.75, 1.0, 0.4375, 1.0, 0.4062, 1.0, 0.4062, 1.0, 0.4375, 1.0, 0.09375, 1.0, 0.0625, 1.0, 0.0625, 1.0, 0.09375, 1.0, 0.6167, 0.05045, 0.6582, 0.02827, 0.6582, 0.02827, 0.6167, 0.05045, 0.4375, 0.5, 0.4375, 1.0, 0.4375, 1.0, 0.4375, 0.5, 0.6582, 0.4717, 0.6167, 0.4496, 0.6167, 0.4496, 0.6582, 0.4717, 0.9923, 1.192e-07, 0.9923, 1.0, 0.9652, 1.0, 0.9652, 1.192e-07, 0.09375, 0.5, 0.09375, 1.0, 0.09375, 1.0, 0.09375, 0.5, 0.5327, 4.768e-07, 0.5327, 1.0, 0.5056, 1.0, 0.5056, 1.192e-07, 0.7188, 1.0, 0.7188, 0.5, 0.7188, 0.5, 0.7188, 1.0, 0.02712, 5.96e-08, 0.02712, 1.0, -5.96e-08, 1.0, -5.96e-08, 2.384e-07, 0.7436, 0.9598, 0.7436, 0.5402, 0.75, 0.5, 0.75, 1.0, 0.9891, 0.2404, 0.9863, 0.2128, 0.9854, 0.2032, 0.99, 0.25, 0.7252, 0.9598, 0.7436, 0.9598, 0.75, 1.0, 0.7188, 1.0, 0.7188, 1.0, 0.7188, 0.5, 0.7252, 0.5402, 0.7252, 0.9598, 0.4311, 0.9598, 0.4311, 0.5402, 0.4375, 0.5, 0.4375, 1.0, 0.6497, 0.03281, 0.6252, 0.0459, 0.6167, 0.05045, 0.6582, 0.02827, 0.4127, 0.9598, 0.4311, 0.9598, 0.4375, 1.0, 0.4062, 1.0, 0.4062, 1.0, 0.4062, 0.5, 0.4127, 0.5402, 0.4127, 0.9598, 0.08735, 0.9598, 0.08735, 0.5402, 0.09375, 0.5, 0.09375, 1.0, 0.6252, 0.4541, 0.6497, 0.4672, 0.6582, 0.4717, 0.6167, 0.4496, 0.0689, 0.9598, 0.08735, 0.9598, 0.09375, 1.0, 0.0625, 1.0, 0.0625, 1.0, 0.0625, 0.5, 0.0689, 0.5402, 0.0689, 0.9598, 0.75, 0.5, 0.75, 1.0, 0.75, 1.0, 0.75, 0.5, 0.8438, 1.0, 0.8125, 1.0, 0.8125, 1.0, 0.8438, 1.0, 0.6875, 0.5, 0.6562, 0.5, 0.6562, 0.5, 0.6875, 0.5, 0.4062, 0.5, 0.375, 0.5, 0.375, 0.5, 0.4062, 0.5, 0.125, 0.5, 0.09375, 0.5, 0.09375, 0.5, 0.125, 0.5, 0.8125, 0.5, 0.7812, 0.5, 0.7812, 0.5, 0.8125, 0.5, 0.5312, 0.5, 0.5, 0.5, 0.5, 0.5, 0.5312, 0.5, 0.25, 0.5, 0.2188, 0.5, 0.2188, 0.5, 0.25, 0.5, 0.9375, 0.5, 0.9062, 0.5, 0.9062, 0.5, 0.9375, 0.5, 0.6562, 0.5, 0.625, 0.5, 0.625, 0.5, 0.6562, 0.5, 0.375, 0.5, 0.3438, 0.5, 0.3438, 0.5, 0.375, 0.5, 0.6167, 0.4496, 0.6582, 0.4717, 0.6582, 0.4717, 0.6167, 0.4496, 0.7812, 0.5, 0.75, 0.5, 0.75, 0.5, 0.7812, 0.5, 0.5, 0.5, 0.4688, 0.5, 0.4688, 0.5, 0.5, 0.5, 0.2188, 0.5, 0.1875, 0.5, 0.1875, 0.5, 0.2188, 0.5, 0.9062, 0.5, 0.875, 0.5, 0.875, 0.5, 0.9062, 0.5, 0.625, 0.5, 0.5938, 0.5, 0.5938, 0.5, 0.625, 0.5, 0.3438, 0.5, 0.3125, 0.5, 0.3125, 0.5, 0.3438, 0.5, 0.0625, 0.5, 0.03125, 0.5, 0.03125, 0.5, 0.0625, 0.5, 0.99, 0.25, 0.9854, 0.2032, 0.9854, 0.2032, 0.99, 0.25, 0.4688, 0.5, 0.4375, 0.5, 0.4375, 0.5, 0.4688, 0.5, 0.1875, 0.5, 0.1562, 0.5, 0.1562, 0.5, 0.1875, 0.5, 0.875, 0.5, 0.8438, 0.5, 0.8438, 0.5, 0.875, 0.5, 0.5938, 0.5, 0.5625, 0.5, 0.5625, 0.5, 0.5938, 0.5, 0.3125, 0.5, 0.2812, 0.5, 0.2812, 0.5, 0.3125, 0.5, 1.0, 0.5, 0.9688, 0.5, 0.9688, 0.5, 1.0, 0.5, 0.03125, 0.5, 0.0, 0.5, 0.0, 0.5, 0.03125, 0.5, 0.7188, 0.5, 0.6875, 0.5, 0.6875, 0.5, 0.7188, 0.5, 0.6582, 0.02827, 0.6167, 0.05045, 0.6167, 0.05045, 0.6582, 0.02827, 0.1562, 0.5, 0.125, 0.5, 0.125, 0.5, 0.1562, 0.5, 0.8438, 0.5, 0.8125, 0.5, 0.8125, 0.5, 0.8438, 0.5, 0.5625, 0.5, 0.5312, 0.5, 0.5312, 0.5, 0.5625, 0.5, 0.2812, 0.5, 0.25, 0.5, 0.25, 0.5, 0.2812, 0.5, 0.99, 0.47, 0.9854, 0.3708, 0.9854, 0.3708, 0.99, 0.47, 0.4062, 1.0, 0.375, 1.0, 0.375, 1.0, 0.4062, 1.0, 0.8125, 1.0, 0.7812, 1.0, 0.7812, 1.0, 0.8125, 1.0, 0.375, 1.0, 0.3438, 1.0, 0.3438, 1.0, 0.375, 1.0, 0.7812, 1.0, 0.75, 1.0, 0.75, 1.0, 0.7812, 1.0, 0.3438, 1.0, 0.3125, 1.0, 0.3125, 1.0, 0.3438, 1.0, 0.99, 0.47, 0.9854, 0.3708, 0.9854, 0.3708, 0.99, 0.47, 0.3125, 1.0, 0.2812, 1.0, 0.2812, 1.0, 0.3125, 1.0, 0.7188, 1.0, 0.6875, 1.0, 0.6875, 1.0, 0.7188, 1.0, 0.2812, 1.0, 0.25, 1.0, 0.25, 1.0, 0.2812, 1.0, 0.6875, 1.0, 0.6562, 1.0, 0.6562, 1.0, 0.6875, 1.0, 0.25, 1.0, 0.2188, 1.0, 0.2188, 1.0, 0.25, 1.0, 0.6562, 1.0, 0.625, 1.0, 0.625, 1.0, 0.6562, 1.0, 0.2188, 1.0, 0.1875, 1.0, 0.1875, 1.0, 0.2188, 1.0, 0.625, 1.0, 0.5938, 1.0, 0.5938, 1.0, 0.625, 1.0, 0.1875, 1.0, 0.1562, 1.0, 0.1562, 1.0, 0.1875, 1.0, 0.5938, 1.0, 0.5625, 1.0, 0.5625, 1.0, 0.5938, 1.0, 1.0, 1.0, 0.9688, 1.0, 0.9688, 1.0, 1.0, 1.0, 0.1562, 1.0, 0.125, 1.0, 0.125, 1.0, 0.1562, 1.0, 0.5625, 1.0, 0.5312, 1.0, 0.5312, 1.0, 0.5625, 1.0, 0.9688, 1.0, 0.9375, 1.0, 0.9375, 1.0, 0.9688, 1.0, 0.125, 1.0, 0.09375, 1.0, 0.09375, 1.0, 0.125, 1.0, 0.5312, 1.0, 0.5, 1.0, 0.5, 1.0, 0.5312, 1.0, 0.9375, 1.0, 0.9062, 1.0, 0.9062, 1.0, 0.9375, 1.0, 0.6167, 0.8931, 0.6582, 0.9401, 0.6582, 0.9401, 0.6167, 0.8931, 0.5, 1.0, 0.4688, 1.0, 0.4688, 1.0, 0.5, 1.0, 0.9062, 1.0, 0.875, 1.0, 0.875, 1.0, 0.9062, 1.0, 0.0625, 1.0, 0.03125, 1.0, 0.03125, 1.0, 0.0625, 1.0, 0.4688, 1.0, 0.4375, 1.0, 0.4375, 1.0, 0.4688, 1.0, 0.875, 1.0, 0.8438, 1.0, 0.8438, 1.0, 0.875, 1.0, 0.03125, 1.0, 0.0, 1.0, 0.0, 1.0, 0.03125, 1.0, 0.6582, 5.96e-08, 0.6167, 0.04701, 0.6167, 0.04701, 0.6582, 5.96e-08, 0.5, 1.0, 0.5975, 0.9904, 0.6913, 0.9619, 0.7778, 0.9157, 0.8536, 0.8536, 0.9157, 0.7778, 0.9619, 0.6913, 0.9904, 0.5975, 1.0, 0.5, 0.9904, 0.4025, 0.9619, 0.3087, 0.9157, 0.2222, 0.8536, 0.1464, 0.7778, 0.08427, 0.6913, 0.03806, 0.5975, 0.009607, 0.5, 2.98e-08, 0.4025, 0.009607, 0.3087, 0.03806, 0.2222, 0.08427, 0.1464, 0.1464, 0.08427, 0.2222, 0.03806, 0.3087, 0.009607, 0.4025, 5.96e-08, 0.5, 0.009607, 0.5975, 0.03806, 0.6913, 0.08427, 0.7778, 0.1464, 0.8536, 0.2222, 0.9157, 0.3087, 0.9619, 0.4025, 0.9904, 0.3125, 1.0, 0.2812, 1.0, 0.2812, 1.0, 0.3125, 1.0, 0.7188, 1.0, 0.6875, 1.0, 0.6875, 1.0, 0.7188, 1.0, 0.2812, 1.0, 0.25, 1.0, 0.25, 1.0, 0.2812, 1.0, 0.6875, 1.0, 0.6562, 1.0, 0.6562, 1.0, 0.6875, 1.0, 0.25, 1.0, 0.2188, 1.0, 0.2188, 1.0, 0.25, 1.0, 0.6562, 1.0, 0.625, 1.0, 0.625, 1.0, 0.6562, 1.0, 0.2188, 1.0, 0.1875, 1.0, 0.1875, 1.0, 0.2188, 1.0, 0.625, 1.0, 0.5938, 1.0, 0.5938, 1.0, 0.625, 1.0, 0.1875, 1.0, 0.1562, 1.0, 0.1562, 1.0, 0.1875, 1.0, 0.5938, 1.0, 0.5625, 1.0, 0.5625, 1.0, 0.5938, 1.0, 1.0, 1.0, 0.9688, 1.0, 0.9688, 1.0, 1.0, 1.0, 0.1562, 1.0, 0.125, 1.0, 0.125, 1.0, 0.1562, 1.0, 0.5625, 1.0, 0.5312, 1.0, 0.5312, 1.0, 0.5625, 1.0, 0.9688, 1.0, 0.9375, 1.0, 0.9375, 1.0, 0.9688, 1.0, 0.125, 1.0, 0.09375, 1.0, 0.09375, 1.0, 0.125, 1.0, 0.5312, 1.0, 0.5, 1.0, 0.5, 1.0, 0.5312, 1.0, 0.9375, 1.0, 0.9062, 1.0, 0.9062, 1.0, 0.9375, 1.0, 0.6167, 0.8931, 0.6582, 0.9401, 0.6582, 0.9401, 0.6167, 0.8931, 0.5, 1.0, 0.4688, 1.0, 0.4688, 1.0, 0.5, 1.0, 0.9062, 1.0, 0.875, 1.0, 0.875, 1.0, 0.9062, 1.0, 0.0625, 1.0, 0.03125, 1.0, 0.03125, 1.0, 0.0625, 1.0, 0.4688, 1.0, 0.4375, 1.0, 0.4375, 1.0, 0.4688, 1.0, 0.875, 1.0, 0.8438, 1.0, 0.8438, 1.0, 0.875, 1.0, 0.03125, 1.0, 0.0, 1.0, 0.0, 1.0, 0.03125, 1.0, 0.6582, 5.96e-08, 0.6167, 0.04701, 0.6167, 0.04701, 0.6582, 5.96e-08, 0.8438, 1.0, 0.8125, 1.0, 0.8125, 1.0, 0.8438, 1.0, 0.4062, 1.0, 0.375, 1.0, 0.375, 1.0, 0.4062, 1.0, 0.8125, 1.0, 0.7812, 1.0, 0.7812, 1.0, 0.8125, 1.0, 0.375, 1.0, 0.3438, 1.0, 0.3438, 1.0, 0.375, 1.0, 0.7812, 1.0, 0.75, 1.0, 0.75, 1.0, 0.7812, 1.0, 0.3438, 1.0, 0.3125, 1.0, 0.3125, 1.0, 0.3438, 1.0])
me_cylinder.materials.append(mat_body)
me_cylinder.materials.append(mat_thruster)
me_cylinder.materials.append(mat_windows)
me_cylinder.materials.append(mat_accent)
me_cylinder.update()

# ---- objects
ob_light = bpy.data.objects.new('Light', light_light)
ob_camera = bpy.data.objects.new('Camera', cam_camera)
ob_cylinder = bpy.data.objects.new('Cylinder', me_cylinder)

# ---- transforms, parenting, visibility, modifiers, constraints
ob_light.location = (4.076, 1.005, 5.904)
ob_light.rotation_euler = (0.6503, 0.05522, 1.866)
ob_light.lock_rotations_4d = False
ob_light.empty_display_type = 'ARROWS'
ob_light.color = (0.0, 0.0, 0.0, 0.0)
ob_light.lineart.crease_threshold = 0.0
ob_camera.location = (7.359, -6.926, 4.958)
ob_camera.rotation_euler = (1.109, 0.0, 0.8149)
ob_camera.lock_rotations_4d = False
ob_camera.empty_display_type = 'ARROWS'
ob_camera.color = (0.0, 0.0, 0.0, 0.0)
ob_camera.display_type = 'WIRE'
ob_camera.lineart.crease_threshold = 0.0
ob_cylinder.location = (0.0, 0.0, 0.55)
ob_cylinder.scale = (0.75, 0.75, 0.75)

# ---- collection membership
col_collection.objects.link(ob_light)
col_collection.objects.link(ob_camera)
col_collection.objects.link(ob_cylinder)

# ---- scene / render settings (as saved in the file)
scene.camera = ob_camera
scene.frame_start = 1; scene.frame_end = 250; scene.frame_set(1)
scene.render.engine = 'BLENDER_EEVEE_NEXT'
scene.cycles.sampling_pattern = 'TABULATED_SOBOL'
scene.cycles.use_light_tree = False
scene.view_settings.view_transform = 'Filmic'
bpy.context.view_layer.update()
